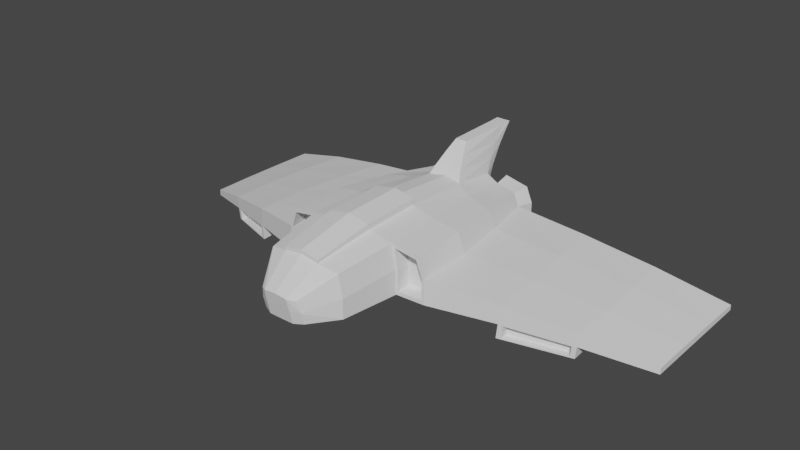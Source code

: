 # Source: untitled.blend  (saved by Blender 2.80.74; exported with 4.5.12 LTS)
import bpy
from mathutils import Matrix  # noqa: F401  (used for matrix-valued properties, if any)

bpy.ops.wm.read_factory_settings(use_empty=True)
scene = bpy.context.scene
scene.name = 'Scene'

# ---- collections
col_collection = bpy.data.collections.new('Collection'); scene.collection.children.link(col_collection)

# ---- world
world_world = bpy.data.worlds.new('World'); scene.world = world_world
world_world.use_nodes = True; world_world.node_tree.nodes.clear()
_N = world_world.node_tree.nodes; _L = world_world.node_tree.links
n0 = _N.new('ShaderNodeOutputWorld'); n0.name = 'World Output'; n0.location = (300, 300)
n1 = _N.new('ShaderNodeBackground'); n1.name = 'Background'; n1.location = (10, 300)
n1.inputs[0].default_value = (0.05088, 0.05088, 0.05088, 1.0)
_L.new(n1.outputs[0], n0.inputs[0])
n0.is_active_output = True
world_world.color = (0.05088, 0.05088, 0.05088)
world_world.use_sun_shadow = False
world_world.sun_shadow_jitter_overblur = 0.0

# ---- meshes
me_cube_003 = bpy.data.meshes.new('Cube.003')
me_cube_003.from_pydata([(0.3309, 1.457, -0.1304), (0.4828, 0.7497, -0.1308), (0.5905, 0.04082, -0.132), (0.6092, -0.6754, -0.1305), (0.514, -1.405, -0.1304), (0.0, -1.454, -0.1412), (0.0, -0.7217, -0.1412), (0.0, 0.0104, -0.1412), (0.0, 0.7421, -0.1412), (0.0, 1.474, -0.1412), (0.4637, -1.408, 0.3864), (0.0, -1.856, 0.192), (0.0, 1.596, -0.1412), (0.0, 1.659, 0.2101), (0.0, -1.781, -0.1412), (0.1641, 1.618, 0.1766), (0.2155, 1.571, -0.1304), (0.236, -1.798, 0.1556), (0.2733, -1.73, -0.1304), (0.5583, -0.6809, 0.4729), (0.5391, 0.03791, 0.4767), (0.431, 0.8381, 0.4207), (0.3291, 1.547, 0.2968), (0.0, 0.9549, 0.5159), (0.0, 0.03711, 0.5917), (0.6339, -0.6744, 0.1761), (0.0, -1.454, 0.4744), (0.0, 1.623, 0.0824), (0.2155, 1.59, 0.06268), (0.0, -1.821, 0.0327), (0.2732, -1.766, 0.01281), (0.3296, 1.483, 0.1277), (0.0, -1.457, 0.5249), (0.0, -0.7273, 0.6655), (0.6095, -0.6758, 0.1767), (0.5146, -1.405, 0.1099), (0.1628, 1.574, 0.3657), (0.2612, -0.6933, 0.5414), (0.2545, 0.0353, 0.5528), (0.2725, 0.01774, -0.1412), (0.2348, 0.7481, -0.1412), (0.2167, 0.9237, 0.4833), (0.1817, 1.478, -0.1412), (0.1615, -1.78, -0.1412), (0.1233, 1.656, 0.1971), (0.1413, 1.598, -0.1412), (0.2281, -1.453, 0.4441), (0.1484, -1.853, 0.1778), (0.2791, -0.7149, -0.1412), (0.2457, -1.453, -0.1412), (0.1614, -1.819, 0.02316), (0.1413, 1.623, 0.07333), (0.8385, 0.7742, -0.1395), (0.6866, 1.478, -0.1342), (0.9462, 0.06819, -0.144), (0.965, -0.6491, -0.1373), (0.8671, 0.05902, 0.4163), (0.8864, -0.6578, 0.4169), (0.7591, 0.78, 0.3631), (0.6051, 1.499, 0.2719), (0.6853, 1.479, 0.1241), (0.8383, 0.7735, 0.1569), (0.9462, 0.06725, 0.1755), (0.9652, -0.6499, 0.1702), (0.0, 0.03724, 0.684), (0.2682, -0.7216, 0.6136), (0.2614, 0.03505, 0.631), (0.2351, -1.456, 0.4805), (0.6337, -0.6739, -0.08456), (0.8645, -0.6588, 0.3717), (0.5905, -0.6787, 0.4273), (0.9356, -0.6524, 0.1706), (0.9354, -0.6516, -0.09027), (0.6339, -0.4975, 0.1756), (0.6337, -0.497, -0.08504), (0.8645, -0.4813, 0.3701), (0.5905, -0.5021, 0.4273), (0.9356, -0.4746, 0.1685), (0.9354, -0.4738, -0.09248), (3.254, 1.356, -0.4935), (3.254, 1.892, -0.4935), (3.254, 0.8204, -0.4935), (3.254, 0.2844, -0.4935), (3.254, 1.892, -0.4293), (3.254, 1.356, -0.4198), (3.254, 0.8204, -0.4141), (3.254, 0.2844, -0.4171), (2.491, -0.07661, -0.1527), (1.728, -0.388, 0.04141), (1.728, -0.3871, -0.1896), (2.491, -0.07597, -0.3067), (1.643, 0.915, 0.02678), (2.449, 1.109, -0.1586), (2.398, 1.695, -0.1709), (1.541, 1.556, 0.01053), (2.484, 0.5199, -0.1543), (1.715, 0.2685, 0.03521), (1.644, 0.9158, -0.1958), (2.449, 1.11, -0.307), (2.484, 0.5206, -0.3142), (1.715, 0.2695, -0.2048), (2.398, 1.695, -0.3002), (1.542, 1.557, -0.1834), (0.0, 1.971, 0.8689), (0.0, 1.239, 0.8689), (0.0, 2.094, 0.8689), (0.0838, 1.975, 0.8689), (0.07505, 1.244, 0.8689), (0.09022, 2.096, 0.8689), (0.1695, 1.013, 0.6118), (0.1223, 1.119, 0.7404), (0.0, 1.131, 0.7512), (0.0, 1.037, 0.6335), (0.0, 1.758, 0.4297), (0.0, 1.903, 0.6493), (0.1012, 1.901, 0.645), (0.1122, 1.755, 0.421), (0.1101, 1.789, 0.693), (0.1365, 1.668, 0.5293), (0.3616, 1.485, 0.1238), (0.3626, 1.464, -0.08307), (0.6466, 1.481, 0.1211), (0.3715, 1.535, 0.2534), (0.5768, 1.498, 0.2288), (0.6476, 1.48, -0.08589), (0.3579, 1.333, 0.1422), (0.3589, 1.313, -0.06463), (0.6428, 1.33, 0.1395), (0.3678, 1.384, 0.2718), (0.5731, 1.346, 0.2473), (0.6439, 1.329, -0.06743), (0.3033, 1.712, 0.1038), (0.3048, 1.682, -0.2016), (0.6292, 1.731, 0.2743), (0.5957, 1.729, 0.2234), (0.2931, 1.787, 0.3092), (0.7256, 1.706, -0.206), (0.7241, 1.707, 0.09953), (0.3411, 1.714, 0.09913), (0.3424, 1.69, -0.1455), (0.3433, 1.774, 0.2578), (0.6794, 1.709, -0.1488), (0.6782, 1.71, 0.09595), (1.711, -0.3908, -0.3639), (2.474, -0.07192, -0.4579), (1.627, 0.9091, -0.2747), (2.432, 1.111, -0.3714), (2.468, 0.5236, -0.4217), (1.699, 0.2652, -0.331), (1.777, -0.3667, -0.2079), (2.44, -0.09635, -0.3097), (2.425, -0.09283, -0.4411), (1.762, -0.3699, -0.3594), (1.777, -0.273, -0.2079), (2.44, -0.002598, -0.3097), (2.425, 0.0009202, -0.4411), (1.762, -0.2762, -0.3594)], [], [(39, 2, 3, 48), (35, 10, 17, 30), (28, 15, 22, 31), (41, 23, 24, 38), (51, 44, 15, 28), (40, 1, 2, 39), (42, 0, 1, 40), (117, 115, 108, 106), (3, 55, 72, 68), (115, 114, 105, 108), (49, 4, 18, 43), (48, 3, 4, 49), (50, 47, 11, 29), (45, 16, 0, 42), (37, 38, 66, 65), (46, 26, 11, 47), (38, 24, 64, 66), (20, 19, 57, 56), (53, 0, 132, 136), (34, 19, 10, 35), (3, 34, 35, 4), (2, 1, 52, 54), (55, 63, 71, 72), (43, 50, 29, 14), (1, 0, 53, 52), (45, 51, 28, 16), (16, 28, 31, 0), (4, 35, 30, 18), (12, 27, 51, 45), (18, 30, 50, 43), (19, 37, 46, 10), (10, 46, 47, 17), (20, 38, 37, 19), (12, 45, 42, 9), (30, 17, 47, 50), (6, 48, 49, 5), (5, 49, 43, 14), (22, 36, 41, 21), (15, 44, 36, 22), (9, 42, 40, 8), (8, 40, 39, 7), (27, 13, 44, 51), (21, 41, 38, 20), (7, 39, 48, 6), (60, 59, 58, 61), (61, 58, 56, 62), (62, 56, 57, 63), (95, 87, 86, 85), (93, 92, 84, 83), (87, 90, 82, 86), (3, 2, 54, 55), (21, 20, 56, 58), (121, 123, 134, 142), (22, 21, 58, 59), (66, 64, 33, 65), (65, 33, 32, 67), (46, 37, 65, 67), (26, 46, 67, 32), (25, 68, 74, 73), (70, 25, 73, 76), (57, 19, 70, 69), (34, 3, 68, 25), (63, 57, 69, 71), (19, 34, 25, 70), (73, 74, 78, 77), (76, 73, 77, 75), (71, 69, 75, 77), (69, 70, 76, 75), (68, 72, 78, 74), (72, 71, 77, 78), (81, 85, 86, 82), (79, 84, 85, 81), (80, 83, 84, 79), (99, 98, 79, 81), (101, 93, 83, 80), (92, 95, 85, 84), (90, 99, 81, 82), (98, 101, 80, 79), (52, 53, 102, 97), (97, 102, 101, 98), (55, 54, 100, 89), (100, 97, 145, 148), (61, 62, 96, 91), (91, 96, 95, 92), (53, 60, 94, 102), (102, 94, 93, 101), (54, 52, 97, 100), (99, 90, 144, 147), (63, 55, 89, 88), (88, 89, 90, 87), (60, 61, 91, 94), (94, 91, 92, 93), (62, 63, 88, 96), (96, 88, 87, 95), (108, 105, 103, 106), (106, 103, 104, 107), (111, 110, 107, 104), (110, 117, 106, 107), (41, 36, 118, 109), (109, 118, 117, 110), (23, 41, 109, 112), (112, 109, 110, 111), (44, 13, 113, 116), (116, 113, 114, 115), (36, 44, 116, 118), (118, 116, 115, 117), (119, 122, 128, 125), (121, 124, 130, 127), (123, 122, 140, 134), (0, 31, 131, 132), (124, 121, 142, 141), (59, 60, 137, 133), (125, 128, 129, 127), (126, 125, 127, 130), (123, 121, 127, 129), (124, 120, 126, 130), (122, 123, 129, 128), (120, 119, 125, 126), (132, 131, 138, 139), (135, 133, 134, 140), (133, 137, 142, 134), (131, 135, 140, 138), (136, 132, 139, 141), (137, 136, 141, 142), (122, 119, 138, 140), (119, 120, 139, 138), (22, 59, 133, 135), (60, 53, 136, 137), (31, 22, 135, 131), (120, 124, 141, 139), (143, 148, 147, 144), (148, 145, 146, 147), (97, 98, 146, 145), (89, 100, 148, 143), (98, 99, 147, 146), (143, 144, 151, 152), (149, 152, 156, 153), (89, 143, 152, 149), (144, 90, 150, 151), (90, 89, 149, 150), (154, 153, 156, 155), (151, 150, 154, 155), (152, 151, 155, 156), (150, 149, 153, 154)])
_uv = me_cube_003.uv_layers.new(name='UVMap')
_uv.uv.foreach_set('vector', [0.5437, 0.875, 0.625, 0.875, 0.625, 0.9167, 0.5437, 0.9167, 0.5099, 0.2083, 0.625, 0.2083, 0.625, 0.25, 0.5099, 0.25, 0.5099, 0.0, 0.625, 0.0, 0.625, 0.04167, 0.5099, 0.04167, 0.7063, 0.5833, 0.75, 0.5833, 0.75, 0.625, 0.7063, 0.625, 0.5099, 0.4187, 0.625, 0.4187, 0.625, 0.5, 0.5099, 0.5, 0.5437, 0.8333, 0.625, 0.8333, 0.625, 0.875, 0.5437, 0.875, 0.5437, 0.7917, 0.625, 0.7917, 0.625, 0.8333, 0.5437, 0.8333, 0.7063, 0.5417, 0.7063, 0.5, 0.7063, 0.5, 0.7063, 0.5417, 0.625, 0.9167, 0.625, 0.9167, 0.625, 0.9167, 0.625, 0.9167, 0.625, 0.4187, 0.625, 0.375, 0.625, 0.375, 0.625, 0.4187, 0.5437, 0.9583, 0.625, 0.9583, 0.625, 1.0, 0.5437, 1.0, 0.5437, 0.9167, 0.625, 0.9167, 0.625, 0.9583, 0.5437, 0.9583, 0.5099, 0.5813, 0.625, 0.5813, 0.625, 0.625, 0.5099, 0.625, 0.5437, 0.75, 0.625, 0.75, 0.625, 0.7917, 0.5437, 0.7917, 0.7063, 0.6667, 0.7063, 0.625, 0.7063, 0.625, 0.7063, 0.6667, 0.7063, 0.7083, 0.75, 0.7083, 0.75, 0.75, 0.7063, 0.75, 0.7063, 0.625, 0.75, 0.625, 0.75, 0.625, 0.7063, 0.625, 0.625, 0.625, 0.625, 0.6667, 0.625, 0.6667, 0.625, 0.625, 0.625, 0.7917, 0.625, 0.7917, 0.625, 0.7917, 0.625, 0.7917, 0.5099, 0.1667, 0.625, 0.1667, 0.625, 0.2083, 0.5099, 0.2083, 0.375, 0.1667, 0.5099, 0.1667, 0.5099, 0.2083, 0.375, 0.2083, 0.625, 0.875, 0.625, 0.8333, 0.625, 0.8333, 0.625, 0.875, 0.375, 0.1667, 0.5099, 0.1667, 0.5099, 0.1667, 0.375, 0.1667, 0.375, 0.5813, 0.5099, 0.5813, 0.5099, 0.625, 0.375, 0.625, 0.625, 0.8333, 0.625, 0.7917, 0.625, 0.7917, 0.625, 0.8333, 0.375, 0.4187, 0.5099, 0.4187, 0.5099, 0.5, 0.375, 0.5, 0.375, 0.0, 0.5099, 0.0, 0.5099, 0.04167, 0.375, 0.04167, 0.375, 0.2083, 0.5099, 0.2083, 0.5099, 0.25, 0.375, 0.25, 0.375, 0.375, 0.5099, 0.375, 0.5099, 0.4187, 0.375, 0.4187, 0.375, 0.5, 0.5099, 0.5, 0.5099, 0.5813, 0.375, 0.5813, 0.625, 0.6667, 0.7063, 0.6667, 0.7063, 0.7083, 0.625, 0.7083, 0.625, 0.7083, 0.7063, 0.7083, 0.7063, 0.75, 0.625, 0.75, 0.625, 0.625, 0.7063, 0.625, 0.7063, 0.6667, 0.625, 0.6667, 0.5, 0.75, 0.5437, 0.75, 0.5437, 0.7917, 0.5, 0.7917, 0.5099, 0.5, 0.625, 0.5, 0.625, 0.5813, 0.5099, 0.5813, 0.5, 0.9167, 0.5437, 0.9167, 0.5437, 0.9583, 0.5, 0.9583, 0.5, 0.9583, 0.5437, 0.9583, 0.5437, 1.0, 0.5, 1.0, 0.625, 0.5417, 0.7063, 0.5417, 0.7063, 0.5833, 0.625, 0.5833, 0.625, 0.5, 0.7063, 0.5, 0.7063, 0.5417, 0.625, 0.5417, 0.5, 0.7917, 0.5437, 0.7917, 0.5437, 0.8333, 0.5, 0.8333, 0.5, 0.8333, 0.5437, 0.8333, 0.5437, 0.875, 0.5, 0.875, 0.5099, 0.375, 0.625, 0.375, 0.625, 0.4187, 0.5099, 0.4187, 0.625, 0.5833, 0.7063, 0.5833, 0.7063, 0.625, 0.625, 0.625, 0.5, 0.875, 0.5437, 0.875, 0.5437, 0.9167, 0.5, 0.9167, 0.5099, 0.04167, 0.625, 0.04167, 0.625, 0.08333, 0.5099, 0.08333, 0.5099, 0.08333, 0.625, 0.08333, 0.625, 0.125, 0.5099, 0.125, 0.5099, 0.125, 0.625, 0.125, 0.625, 0.1667, 0.5099, 0.1667, 0.5099, 0.125, 0.5099, 0.1667, 0.5099, 0.1667, 0.5099, 0.125, 0.5099, 0.04167, 0.5099, 0.08333, 0.5099, 0.08333, 0.5099, 0.04167, 0.5099, 0.1667, 0.375, 0.1667, 0.375, 0.1667, 0.5099, 0.1667, 0.625, 0.9167, 0.625, 0.875, 0.625, 0.875, 0.625, 0.9167, 0.625, 0.5833, 0.625, 0.625, 0.625, 0.625, 0.625, 0.5833, 0.5099, 0.04167, 0.625, 0.04167, 0.625, 0.04167, 0.5099, 0.04167, 0.625, 0.5417, 0.625, 0.5833, 0.625, 0.5833, 0.625, 0.5417, 0.7063, 0.625, 0.75, 0.625, 0.75, 0.6667, 0.7063, 0.6667, 0.7063, 0.6667, 0.75, 0.6667, 0.75, 0.7083, 0.7063, 0.7083, 0.7063, 0.7083, 0.7063, 0.6667, 0.7063, 0.6667, 0.7063, 0.7083, 0.75, 0.7083, 0.7063, 0.7083, 0.7063, 0.7083, 0.75, 0.7083, 0.5099, 0.1667, 0.375, 0.1667, 0.375, 0.1667, 0.5099, 0.1667, 0.625, 0.1667, 0.5099, 0.1667, 0.5099, 0.1667, 0.625, 0.1667, 0.625, 0.6667, 0.625, 0.6667, 0.625, 0.6667, 0.625, 0.6667, 0.5099, 0.1667, 0.375, 0.1667, 0.375, 0.1667, 0.5099, 0.1667, 0.5099, 0.1667, 0.625, 0.1667, 0.625, 0.1667, 0.5099, 0.1667, 0.625, 0.1667, 0.5099, 0.1667, 0.5099, 0.1667, 0.625, 0.1667, 0.5099, 0.1667, 0.375, 0.1667, 0.375, 0.1667, 0.5099, 0.1667, 0.625, 0.1667, 0.5099, 0.1667, 0.5099, 0.1667, 0.625, 0.1667, 0.5099, 0.1667, 0.625, 0.1667, 0.625, 0.1667, 0.5099, 0.1667, 0.625, 0.6667, 0.625, 0.6667, 0.625, 0.6667, 0.625, 0.6667, 0.625, 0.9167, 0.625, 0.9167, 0.625, 0.9167, 0.625, 0.9167, 0.375, 0.1667, 0.5099, 0.1667, 0.5099, 0.1667, 0.375, 0.1667, 0.375, 0.125, 0.5099, 0.125, 0.5099, 0.1667, 0.375, 0.1667, 0.375, 0.08333, 0.5099, 0.08333, 0.5099, 0.125, 0.375, 0.125, 0.375, 0.04167, 0.5099, 0.04167, 0.5099, 0.08333, 0.375, 0.08333, 0.625, 0.875, 0.625, 0.8333, 0.625, 0.8333, 0.625, 0.875, 0.375, 0.04167, 0.5099, 0.04167, 0.5099, 0.04167, 0.375, 0.04167, 0.5099, 0.08333, 0.5099, 0.125, 0.5099, 0.125, 0.5099, 0.08333, 0.625, 0.9167, 0.625, 0.875, 0.625, 0.875, 0.625, 0.9167, 0.625, 0.8333, 0.625, 0.7917, 0.625, 0.7917, 0.625, 0.8333, 0.625, 0.8333, 0.625, 0.7917, 0.625, 0.7917, 0.625, 0.8333, 0.625, 0.8333, 0.625, 0.7917, 0.625, 0.7917, 0.625, 0.8333, 0.625, 0.9167, 0.625, 0.875, 0.625, 0.875, 0.625, 0.9167, 0.625, 0.875, 0.625, 0.8333, 0.625, 0.8333, 0.625, 0.875, 0.5099, 0.08333, 0.5099, 0.125, 0.5099, 0.125, 0.5099, 0.08333, 0.5099, 0.08333, 0.5099, 0.125, 0.5099, 0.125, 0.5099, 0.08333, 0.375, 0.04167, 0.5099, 0.04167, 0.5099, 0.04167, 0.375, 0.04167, 0.375, 0.04167, 0.5099, 0.04167, 0.5099, 0.04167, 0.375, 0.04167, 0.625, 0.875, 0.625, 0.8333, 0.625, 0.8333, 0.625, 0.875, 0.625, 0.875, 0.625, 0.9167, 0.625, 0.9167, 0.625, 0.875, 0.5099, 0.1667, 0.375, 0.1667, 0.375, 0.1667, 0.5099, 0.1667, 0.5099, 0.1667, 0.375, 0.1667, 0.375, 0.1667, 0.5099, 0.1667, 0.5099, 0.04167, 0.5099, 0.08333, 0.5099, 0.08333, 0.5099, 0.04167, 0.5099, 0.04167, 0.5099, 0.08333, 0.5099, 0.08333, 0.5099, 0.04167, 0.5099, 0.125, 0.5099, 0.1667, 0.5099, 0.1667, 0.5099, 0.125, 0.5099, 0.125, 0.5099, 0.1667, 0.5099, 0.1667, 0.5099, 0.125, 0.7063, 0.5, 0.75, 0.5, 0.75, 0.5417, 0.7063, 0.5417, 0.7063, 0.5417, 0.75, 0.5417, 0.75, 0.5833, 0.7063, 0.5833, 0.75, 0.5833, 0.7063, 0.5833, 0.7063, 0.5833, 0.75, 0.5833, 0.7063, 0.5833, 0.7063, 0.5417, 0.7063, 0.5417, 0.7063, 0.5833, 0.7063, 0.5833, 0.7063, 0.5417, 0.7063, 0.5417, 0.7063, 0.5833, 0.7063, 0.5833, 0.7063, 0.5417, 0.7063, 0.5417, 0.7063, 0.5833, 0.75, 0.5833, 0.7063, 0.5833, 0.7063, 0.5833, 0.75, 0.5833, 0.75, 0.5833, 0.7063, 0.5833, 0.7063, 0.5833, 0.75, 0.5833, 0.625, 0.4187, 0.625, 0.375, 0.625, 0.375, 0.625, 0.4187, 0.625, 0.4187, 0.625, 0.375, 0.625, 0.375, 0.625, 0.4187, 0.7063, 0.5417, 0.7063, 0.5, 0.7063, 0.5, 0.7063, 0.5417, 0.7063, 0.5417, 0.7063, 0.5, 0.7063, 0.5, 0.7063, 0.5417, 0.5099, 0.04167, 0.625, 0.04167, 0.625, 0.04167, 0.5099, 0.04167, 0.5099, 0.04167, 0.375, 0.04167, 0.375, 0.04167, 0.5099, 0.04167, 0.625, 0.5417, 0.625, 0.5417, 0.625, 0.5417, 0.625, 0.5417, 0.375, 0.04167, 0.5099, 0.04167, 0.5099, 0.04167, 0.375, 0.04167, 0.375, 0.04167, 0.5099, 0.04167, 0.5099, 0.04167, 0.375, 0.04167, 0.625, 0.04167, 0.5099, 0.04167, 0.5099, 0.04167, 0.625, 0.04167, 0.5099, 0.04167, 0.625, 0.04167, 0.625, 0.04167, 0.5099, 0.04167, 0.375, 0.04167, 0.5099, 0.04167, 0.5099, 0.04167, 0.375, 0.04167, 0.625, 0.04167, 0.5099, 0.04167, 0.5099, 0.04167, 0.625, 0.04167, 0.625, 0.7917, 0.625, 0.7917, 0.625, 0.7917, 0.625, 0.7917, 0.625, 0.5417, 0.625, 0.5417, 0.625, 0.5417, 0.625, 0.5417, 0.375, 0.04167, 0.5099, 0.04167, 0.5099, 0.04167, 0.375, 0.04167, 0.375, 0.04167, 0.5099, 0.04167, 0.5099, 0.04167, 0.375, 0.04167, 0.625, 0.5417, 0.625, 0.5417, 0.625, 0.5417, 0.625, 0.5417, 0.625, 0.04167, 0.5099, 0.04167, 0.5099, 0.04167, 0.625, 0.04167, 0.5099, 0.04167, 0.625, 0.04167, 0.625, 0.04167, 0.5099, 0.04167, 0.625, 0.7917, 0.625, 0.7917, 0.625, 0.7917, 0.625, 0.7917, 0.5099, 0.04167, 0.375, 0.04167, 0.375, 0.04167, 0.5099, 0.04167, 0.625, 0.04167, 0.5099, 0.04167, 0.5099, 0.04167, 0.625, 0.04167, 0.5099, 0.04167, 0.375, 0.04167, 0.375, 0.04167, 0.5099, 0.04167, 0.625, 0.5417, 0.625, 0.5417, 0.625, 0.5417, 0.625, 0.5417, 0.5099, 0.04167, 0.375, 0.04167, 0.375, 0.04167, 0.5099, 0.04167, 0.5099, 0.04167, 0.625, 0.04167, 0.625, 0.04167, 0.5099, 0.04167, 0.625, 0.7917, 0.625, 0.7917, 0.625, 0.7917, 0.625, 0.7917, 0.625, 0.9167, 0.625, 0.875, 0.625, 0.875, 0.625, 0.9167, 0.625, 0.875, 0.625, 0.8333, 0.625, 0.8333, 0.625, 0.875, 0.625, 0.8333, 0.625, 0.8333, 0.625, 0.8333, 0.625, 0.8333, 0.625, 0.9167, 0.625, 0.875, 0.625, 0.875, 0.625, 0.9167, 0.625, 0.8333, 0.625, 0.875, 0.625, 0.875, 0.625, 0.8333, 0.625, 0.9167, 0.625, 0.9167, 0.625, 0.9167, 0.625, 0.9167, 0.625, 0.9167, 0.625, 0.9167, 0.625, 0.9167, 0.625, 0.9167, 0.625, 0.9167, 0.625, 0.9167, 0.625, 0.9167, 0.625, 0.9167, 0.625, 0.9167, 0.625, 0.9167, 0.625, 0.9167, 0.625, 0.9167, 0.375, 0.1667, 0.375, 0.1667, 0.375, 0.1667, 0.375, 0.1667, 0.375, 0.1667, 0.375, 0.1667, 0.375, 0.1667, 0.375, 0.1667, 0.625, 0.9167, 0.625, 0.9167, 0.625, 0.9167, 0.625, 0.9167, 0.625, 0.9167, 0.625, 0.9167, 0.625, 0.9167, 0.625, 0.9167, 0.375, 0.1667, 0.375, 0.1667, 0.375, 0.1667, 0.375, 0.1667])
me_cube_003.use_remesh_preserve_volume = False
me_cube_003.use_remesh_preserve_attributes = False
me_cube_003.use_mirror_vertex_groups = False
me_cube_003.update()

# ---- objects
ob_cube = bpy.data.objects.new('Cube', me_cube_003)

# ---- transforms, parenting, visibility, modifiers, constraints
ob_cube.location = (0.0, 0.0, 0.0)
ob_cube.lineart.crease_threshold = 0.0
_m = ob_cube.modifiers.new('Mirror', 'MIRROR')
_m.use_clip = True

# ---- collection membership
col_collection.objects.link(ob_cube)

# ---- scene / render settings (as saved in the file)
scene.frame_start = 1; scene.frame_end = 250; scene.frame_set(1)
scene.render.engine = 'BLENDER_EEVEE_NEXT'
scene.cycles.use_denoising = False
scene.cycles.samples = 128
scene.cycles.sampling_pattern = 'TABULATED_SOBOL'
scene.cycles.use_adaptive_sampling = False
scene.cycles.use_light_tree = False
scene.view_settings.view_transform = 'Filmic'
bpy.context.view_layer.update()

# ---- added for rendering (the .blend has no active camera and no usable light): camera, sun
cam_auto = bpy.data.cameras.new('AutoCamera')
cam_auto.lens = 50.0
cam_auto.sensor_width = 36.0
cam_auto.clip_end = 1000.0
ob_auto_camera = bpy.data.objects.new('AutoCamera', cam_auto)
scene.collection.objects.link(ob_auto_camera)
ob_auto_camera.location = (7.15592, -8.46736, 5.91243)
ob_auto_camera.rotation_euler = (1.09748, -7.21219e-08, 0.694738)
scene.camera = ob_auto_camera
light_auto_sun = bpy.data.lights.new('AutoSun', 'SUN')
light_auto_sun.energy = 3.0
light_auto_sun.angle = 0.0523599
ob_auto_sun = bpy.data.objects.new('AutoSun', light_auto_sun)
scene.collection.objects.link(ob_auto_sun)
ob_auto_sun.rotation_euler = (0.872665, 0.174533, 0.523599)
bpy.context.view_layer.update()
